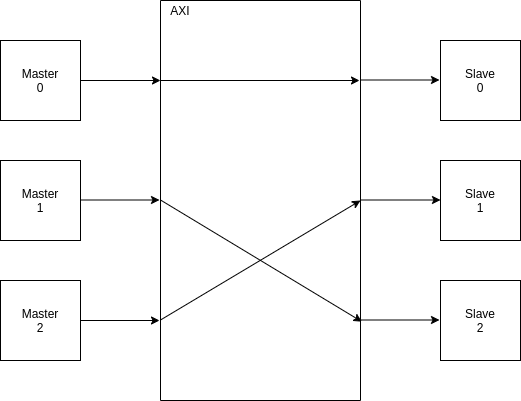

The diagram above was exported from draw.io. Its source (the exported page's mxGraphModel, read from the mxfile embedded in the PNG):
<mxGraphModel dx="774" dy="1035" grid="1" gridSize="10" guides="1" tooltips="1" connect="1" arrows="1" fold="1" page="1" pageScale="1" pageWidth="850" pageHeight="1100" math="0" shadow="0">
  <root>
    <mxCell id="0" />
    <mxCell id="1" parent="0" />
    <mxCell id="AHQKamDEfryto87WXmfJ-1" value="" style="rounded=0;whiteSpace=wrap;html=1;direction=south;" vertex="1" parent="1">
      <mxGeometry x="240" y="80" width="200" height="400" as="geometry" />
    </mxCell>
    <mxCell id="AHQKamDEfryto87WXmfJ-31" value="" style="edgeStyle=orthogonalEdgeStyle;rounded=0;orthogonalLoop=1;jettySize=auto;html=1;" edge="1" parent="1" source="AHQKamDEfryto87WXmfJ-2">
      <mxGeometry relative="1" as="geometry">
        <mxPoint x="240" y="160" as="targetPoint" />
      </mxGeometry>
    </mxCell>
    <mxCell id="AHQKamDEfryto87WXmfJ-2" value="" style="whiteSpace=wrap;html=1;aspect=fixed;" vertex="1" parent="1">
      <mxGeometry x="80" y="120" width="80" height="80" as="geometry" />
    </mxCell>
    <mxCell id="AHQKamDEfryto87WXmfJ-3" value="" style="whiteSpace=wrap;html=1;aspect=fixed;" vertex="1" parent="1">
      <mxGeometry x="80" y="360" width="80" height="80" as="geometry" />
    </mxCell>
    <mxCell id="AHQKamDEfryto87WXmfJ-4" value="" style="whiteSpace=wrap;html=1;aspect=fixed;" vertex="1" parent="1">
      <mxGeometry x="80" y="240" width="80" height="80" as="geometry" />
    </mxCell>
    <mxCell id="AHQKamDEfryto87WXmfJ-5" value="" style="whiteSpace=wrap;html=1;aspect=fixed;" vertex="1" parent="1">
      <mxGeometry x="520" y="120" width="80" height="80" as="geometry" />
    </mxCell>
    <mxCell id="AHQKamDEfryto87WXmfJ-6" value="" style="whiteSpace=wrap;html=1;aspect=fixed;" vertex="1" parent="1">
      <mxGeometry x="520" y="240" width="80" height="80" as="geometry" />
    </mxCell>
    <mxCell id="AHQKamDEfryto87WXmfJ-7" value="" style="whiteSpace=wrap;html=1;aspect=fixed;" vertex="1" parent="1">
      <mxGeometry x="520" y="360" width="80" height="80" as="geometry" />
    </mxCell>
    <mxCell id="AHQKamDEfryto87WXmfJ-8" value="Master&lt;br&gt;0&lt;span style=&quot;color: rgba(0 , 0 , 0 , 0) ; font-family: monospace ; font-size: 0px ; white-space: nowrap&quot;&gt;%3CmxGraphModel%3E%3Croot%3E%3CmxCell%20id%3D%220%22%2F%3E%3CmxCell%20id%3D%221%22%20parent%3D%220%22%2F%3E%3CmxCell%20id%3D%222%22%20value%3D%22%22%20style%3D%22whiteSpace%3Dwrap%3Bhtml%3D1%3Baspect%3Dfixed%3B%22%20vertex%3D%221%22%20parent%3D%221%22%3E%3CmxGeometry%20x%3D%2270%22%20y%3D%22120%22%20width%3D%2280%22%20height%3D%2280%22%20as%3D%22geometry%22%2F%3E%3C%2FmxCell%3E%3C%2Froot%3E%3C%2FmxGraphModel%3E&lt;/span&gt;&lt;span style=&quot;color: rgba(0 , 0 , 0 , 0) ; font-family: monospace ; font-size: 0px ; white-space: nowrap&quot;&gt;%3CmxGraphModel%3E%3Croot%3E%3CmxCell%20id%3D%220%22%2F%3E%3CmxCell%20id%3D%221%22%20parent%3D%220%22%2F%3E%3CmxCell%20id%3D%222%22%20value%3D%22%22%20style%3D%22whiteSpace%3Dwrap%3Bhtml%3D1%3Baspect%3Dfixed%3B%22%20vertex%3D%221%22%20parent%3D%221%22%3E%3CmxGeometry%20x%3D%2270%22%20y%3D%22120%22%20width%3D%2280%22%20height%3D%2280%22%20as%3D%22geometry%22%2F%3E%3C%2FmxCell%3E%3C%2Froot%3E%3C%2FmxGraphModel%3E&lt;/span&gt;" style="text;html=1;strokeColor=none;fillColor=none;align=center;verticalAlign=middle;whiteSpace=wrap;rounded=0;" vertex="1" parent="1">
      <mxGeometry x="100" y="150" width="40" height="20" as="geometry" />
    </mxCell>
    <mxCell id="AHQKamDEfryto87WXmfJ-10" value="Master&lt;br&gt;2&lt;span style=&quot;color: rgba(0 , 0 , 0 , 0) ; font-family: monospace ; font-size: 0px ; white-space: nowrap&quot;&gt;%3CmxGraphModel%3E%3Croot%3E%3CmxCell%20id%3D%220%22%2F%3E%3CmxCell%20id%3D%221%22%20parent%3D%220%22%2F%3E%3CmxCell%20id%3D%222%22%20value%3D%22%22%20style%3D%22whiteSpace%3Dwrap%3Bhtml%3D1%3Baspect%3Dfixed%3B%22%20vertex%3D%221%22%20parent%3D%221%22%3E%3CmxGeometry%20x%3D%2270%22%20y%3D%22120%22%20width%3D%2280%22%20height%3D%2280%22%20as%3D%22geometry%22%2F%3E%3C%2FmxCell%3E%3C%2Froot%3E%3C%2FmxGraphModel%3E&lt;/span&gt;&lt;span style=&quot;color: rgba(0 , 0 , 0 , 0) ; font-family: monospace ; font-size: 0px ; white-space: nowrap&quot;&gt;%3CmxGraphModel%3E%3Croot%3E%3CmxCell%20id%3D%220%22%2F%3E%3CmxCell%20id%3D%221%22%20parent%3D%220%22%2F%3E%3CmxCell%20id%3D%222%22%20value%3D%22%22%20style%3D%22whiteSpace%3Dwrap%3Bhtml%3D1%3Baspect%3Dfixed%3B%22%20vertex%3D%221%22%20parent%3D%221%22%3E%3CmxGeometry%20x%3D%2270%22%20y%3D%22120%22%20width%3D%2280%22%20height%3D%2280%22%20as%3D%22geometry%22%2F%3E%3C%2FmxCell%3E%3C%2Froot%3E%3C%2FmxGraphModel%3E&lt;/span&gt;" style="text;html=1;strokeColor=none;fillColor=none;align=center;verticalAlign=middle;whiteSpace=wrap;rounded=0;" vertex="1" parent="1">
      <mxGeometry x="100" y="390" width="40" height="20" as="geometry" />
    </mxCell>
    <mxCell id="AHQKamDEfryto87WXmfJ-11" value="Master&lt;br&gt;1&lt;span style=&quot;color: rgba(0 , 0 , 0 , 0) ; font-family: monospace ; font-size: 0px ; white-space: nowrap&quot;&gt;%3CmxGraphModel%3E%3Croot%3E%3CmxCell%20id%3D%220%22%2F%3E%3CmxCell%20id%3D%221%22%20parent%3D%220%22%2F%3E%3CmxCell%20id%3D%222%22%20value%3D%22%22%20style%3D%22whiteSpace%3Dwrap%3Bhtml%3D1%3Baspect%3Dfixed%3B%22%20vertex%3D%221%22%20parent%3D%221%22%3E%3CmxGeometry%20x%3D%2270%22%20y%3D%22120%22%20width%3D%2280%22%20height%3D%2280%22%20as%3D%22geometry%22%2F%3E%3C%2FmxCell%3E%3C%2Froot%3E%3C%2FmxGraphModel%3E&lt;/span&gt;&lt;span style=&quot;color: rgba(0 , 0 , 0 , 0) ; font-family: monospace ; font-size: 0px ; white-space: nowrap&quot;&gt;%3CmxGraphModel%3E%3Croot%3E%3CmxCell%20id%3D%220%22%2F%3E%3CmxCell%20id%3D%221%22%20parent%3D%220%22%2F%3E%3CmxCell%20id%3D%222%22%20value%3D%22%22%20style%3D%22whiteSpace%3Dwrap%3Bhtml%3D1%3Baspect%3Dfixed%3B%22%20vertex%3D%221%22%20parent%3D%221%22%3E%3CmxGeometry%20x%3D%2270%22%20y%3D%22120%22%20width%3D%2280%22%20height%3D%2280%22%20as%3D%22geometry%22%2F%3E%3C%2FmxCell%3E%3C%2Froot%3E%3C%2FmxGraphModel%3E&lt;/span&gt;" style="text;html=1;strokeColor=none;fillColor=none;align=center;verticalAlign=middle;whiteSpace=wrap;rounded=0;" vertex="1" parent="1">
      <mxGeometry x="100" y="270" width="40" height="20" as="geometry" />
    </mxCell>
    <mxCell id="AHQKamDEfryto87WXmfJ-12" value="Slave&lt;br&gt;0" style="text;html=1;strokeColor=none;fillColor=none;align=center;verticalAlign=middle;whiteSpace=wrap;rounded=0;" vertex="1" parent="1">
      <mxGeometry x="540" y="150" width="40" height="20" as="geometry" />
    </mxCell>
    <mxCell id="AHQKamDEfryto87WXmfJ-13" value="Slave&lt;br&gt;1" style="text;html=1;strokeColor=none;fillColor=none;align=center;verticalAlign=middle;whiteSpace=wrap;rounded=0;" vertex="1" parent="1">
      <mxGeometry x="540" y="270" width="40" height="20" as="geometry" />
    </mxCell>
    <mxCell id="AHQKamDEfryto87WXmfJ-14" value="Slave&lt;br&gt;2" style="text;html=1;strokeColor=none;fillColor=none;align=center;verticalAlign=middle;whiteSpace=wrap;rounded=0;" vertex="1" parent="1">
      <mxGeometry x="540" y="390" width="40" height="20" as="geometry" />
    </mxCell>
    <mxCell id="AHQKamDEfryto87WXmfJ-15" value="AXI" style="text;html=1;strokeColor=none;fillColor=none;align=center;verticalAlign=middle;whiteSpace=wrap;rounded=0;" vertex="1" parent="1">
      <mxGeometry x="240" y="80" width="40" height="20" as="geometry" />
    </mxCell>
    <mxCell id="AHQKamDEfryto87WXmfJ-16" value="" style="endArrow=classic;html=1;exitX=1;exitY=0.5;exitDx=0;exitDy=0;" edge="1" parent="1" source="AHQKamDEfryto87WXmfJ-3">
      <mxGeometry width="50" height="50" relative="1" as="geometry">
        <mxPoint x="80" y="550" as="sourcePoint" />
        <mxPoint x="239" y="400" as="targetPoint" />
      </mxGeometry>
    </mxCell>
    <mxCell id="AHQKamDEfryto87WXmfJ-33" value="" style="endArrow=classic;html=1;exitX=1;exitY=0.5;exitDx=0;exitDy=0;" edge="1" parent="1">
      <mxGeometry width="50" height="50" relative="1" as="geometry">
        <mxPoint x="160" y="279.5" as="sourcePoint" />
        <mxPoint x="239" y="279.5" as="targetPoint" />
      </mxGeometry>
    </mxCell>
    <mxCell id="AHQKamDEfryto87WXmfJ-34" value="" style="endArrow=classic;html=1;exitX=1;exitY=0.5;exitDx=0;exitDy=0;" edge="1" parent="1">
      <mxGeometry width="50" height="50" relative="1" as="geometry">
        <mxPoint x="440" y="399.5" as="sourcePoint" />
        <mxPoint x="519" y="399.5" as="targetPoint" />
      </mxGeometry>
    </mxCell>
    <mxCell id="AHQKamDEfryto87WXmfJ-35" value="" style="endArrow=classic;html=1;exitX=1;exitY=0.5;exitDx=0;exitDy=0;" edge="1" parent="1">
      <mxGeometry width="50" height="50" relative="1" as="geometry">
        <mxPoint x="441" y="279.5" as="sourcePoint" />
        <mxPoint x="520" y="279.5" as="targetPoint" />
      </mxGeometry>
    </mxCell>
    <mxCell id="AHQKamDEfryto87WXmfJ-36" value="" style="endArrow=classic;html=1;exitX=1;exitY=0.5;exitDx=0;exitDy=0;" edge="1" parent="1">
      <mxGeometry width="50" height="50" relative="1" as="geometry">
        <mxPoint x="440" y="159.5" as="sourcePoint" />
        <mxPoint x="519" y="159.5" as="targetPoint" />
      </mxGeometry>
    </mxCell>
    <mxCell id="AHQKamDEfryto87WXmfJ-37" value="" style="endArrow=classic;html=1;" edge="1" parent="1">
      <mxGeometry width="50" height="50" relative="1" as="geometry">
        <mxPoint x="240" y="160" as="sourcePoint" />
        <mxPoint x="439" y="160" as="targetPoint" />
      </mxGeometry>
    </mxCell>
    <mxCell id="AHQKamDEfryto87WXmfJ-38" value="" style="endArrow=classic;html=1;entryX=0.803;entryY=-0.007;entryDx=0;entryDy=0;entryPerimeter=0;" edge="1" parent="1" target="AHQKamDEfryto87WXmfJ-1">
      <mxGeometry width="50" height="50" relative="1" as="geometry">
        <mxPoint x="240" y="279.5" as="sourcePoint" />
        <mxPoint x="439" y="279.5" as="targetPoint" />
      </mxGeometry>
    </mxCell>
    <mxCell id="AHQKamDEfryto87WXmfJ-39" value="" style="endArrow=classic;html=1;entryX=0.5;entryY=0;entryDx=0;entryDy=0;" edge="1" parent="1" target="AHQKamDEfryto87WXmfJ-1">
      <mxGeometry width="50" height="50" relative="1" as="geometry">
        <mxPoint x="240" y="399.5" as="sourcePoint" />
        <mxPoint x="439" y="399.5" as="targetPoint" />
      </mxGeometry>
    </mxCell>
  </root>
</mxGraphModel>